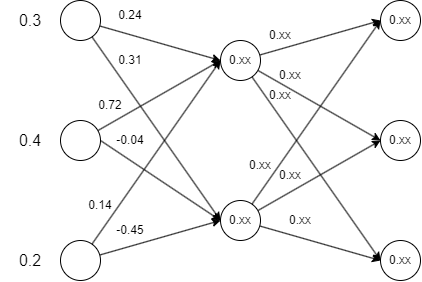

The diagram above was exported from draw.io. Its source (the exported page's mxGraphModel, read from the mxfile embedded in the PNG):
<mxGraphModel dx="692" dy="543" grid="1" gridSize="10" guides="1" tooltips="1" connect="1" arrows="1" fold="1" page="1" pageScale="1" pageWidth="827" pageHeight="1169" math="0" shadow="0">
  <root>
    <mxCell id="0" />
    <mxCell id="1" parent="0" />
    <mxCell id="23" style="edgeStyle=none;html=1;entryX=0;entryY=0.5;entryDx=0;entryDy=0;" parent="1" source="2" target="18" edge="1">
      <mxGeometry relative="1" as="geometry" />
    </mxCell>
    <mxCell id="24" style="edgeStyle=none;html=1;entryX=0;entryY=0.5;entryDx=0;entryDy=0;" parent="1" source="2" target="19" edge="1">
      <mxGeometry relative="1" as="geometry" />
    </mxCell>
    <mxCell id="2" value="" style="ellipse;whiteSpace=wrap;html=1;aspect=fixed;" parent="1" vertex="1">
      <mxGeometry x="240" y="160" width="40" height="40" as="geometry" />
    </mxCell>
    <mxCell id="25" style="edgeStyle=none;html=1;entryX=0;entryY=0.5;entryDx=0;entryDy=0;" parent="1" source="16" target="18" edge="1">
      <mxGeometry relative="1" as="geometry" />
    </mxCell>
    <mxCell id="48" style="edgeStyle=none;html=1;exitX=1;exitY=0.5;exitDx=0;exitDy=0;entryX=0;entryY=0.5;entryDx=0;entryDy=0;fontSize=14;" edge="1" parent="1" source="16" target="19">
      <mxGeometry relative="1" as="geometry" />
    </mxCell>
    <mxCell id="16" value="" style="ellipse;whiteSpace=wrap;html=1;aspect=fixed;" parent="1" vertex="1">
      <mxGeometry x="240" y="280" width="40" height="40" as="geometry" />
    </mxCell>
    <mxCell id="27" style="edgeStyle=none;html=1;entryX=0;entryY=0.5;entryDx=0;entryDy=0;" parent="1" source="17" target="18" edge="1">
      <mxGeometry relative="1" as="geometry" />
    </mxCell>
    <mxCell id="28" style="edgeStyle=none;html=1;entryX=0;entryY=0.5;entryDx=0;entryDy=0;" parent="1" source="17" target="19" edge="1">
      <mxGeometry relative="1" as="geometry" />
    </mxCell>
    <mxCell id="17" value="" style="ellipse;whiteSpace=wrap;html=1;aspect=fixed;" parent="1" vertex="1">
      <mxGeometry x="240" y="400" width="40" height="40" as="geometry" />
    </mxCell>
    <mxCell id="29" style="edgeStyle=none;html=1;entryX=0;entryY=0.5;entryDx=0;entryDy=0;" parent="1" source="18" target="20" edge="1">
      <mxGeometry relative="1" as="geometry" />
    </mxCell>
    <mxCell id="30" style="edgeStyle=none;html=1;entryX=0;entryY=0.5;entryDx=0;entryDy=0;" parent="1" source="18" target="21" edge="1">
      <mxGeometry relative="1" as="geometry" />
    </mxCell>
    <mxCell id="31" style="edgeStyle=none;html=1;entryX=0;entryY=0.5;entryDx=0;entryDy=0;" parent="1" source="18" target="22" edge="1">
      <mxGeometry relative="1" as="geometry" />
    </mxCell>
    <mxCell id="18" value="0.xx" style="ellipse;whiteSpace=wrap;html=1;aspect=fixed;" parent="1" vertex="1">
      <mxGeometry x="400" y="200" width="40" height="40" as="geometry" />
    </mxCell>
    <mxCell id="32" style="edgeStyle=none;html=1;entryX=0;entryY=0.5;entryDx=0;entryDy=0;" parent="1" source="19" target="20" edge="1">
      <mxGeometry relative="1" as="geometry" />
    </mxCell>
    <mxCell id="33" style="edgeStyle=none;html=1;entryX=0;entryY=0.5;entryDx=0;entryDy=0;" parent="1" source="19" target="21" edge="1">
      <mxGeometry relative="1" as="geometry" />
    </mxCell>
    <mxCell id="34" style="edgeStyle=none;html=1;entryX=0;entryY=0.5;entryDx=0;entryDy=0;" parent="1" source="19" target="22" edge="1">
      <mxGeometry relative="1" as="geometry" />
    </mxCell>
    <mxCell id="19" value="0.xx" style="ellipse;whiteSpace=wrap;html=1;aspect=fixed;" parent="1" vertex="1">
      <mxGeometry x="400" y="360" width="40" height="40" as="geometry" />
    </mxCell>
    <mxCell id="20" value="0.xx" style="ellipse;whiteSpace=wrap;html=1;aspect=fixed;" parent="1" vertex="1">
      <mxGeometry x="560" y="160" width="40" height="40" as="geometry" />
    </mxCell>
    <mxCell id="21" value="0.xx" style="ellipse;whiteSpace=wrap;html=1;aspect=fixed;" parent="1" vertex="1">
      <mxGeometry x="560" y="280" width="40" height="40" as="geometry" />
    </mxCell>
    <mxCell id="22" value="0.xx" style="ellipse;whiteSpace=wrap;html=1;aspect=fixed;" parent="1" vertex="1">
      <mxGeometry x="560" y="400" width="40" height="40" as="geometry" />
    </mxCell>
    <mxCell id="36" value="0.3" style="text;html=1;strokeColor=none;fillColor=none;align=center;verticalAlign=middle;whiteSpace=wrap;rounded=0;fontSize=16;" parent="1" vertex="1">
      <mxGeometry x="180" y="165" width="60" height="30" as="geometry" />
    </mxCell>
    <mxCell id="40" value="0.4" style="text;html=1;strokeColor=none;fillColor=none;align=center;verticalAlign=middle;whiteSpace=wrap;rounded=0;fontSize=16;" parent="1" vertex="1">
      <mxGeometry x="180" y="285" width="60" height="30" as="geometry" />
    </mxCell>
    <mxCell id="41" value="0.2" style="text;html=1;strokeColor=none;fillColor=none;align=center;verticalAlign=middle;whiteSpace=wrap;rounded=0;fontSize=16;" parent="1" vertex="1">
      <mxGeometry x="180" y="405" width="60" height="30" as="geometry" />
    </mxCell>
    <mxCell id="44" value="0.24" style="text;html=1;strokeColor=none;fillColor=none;align=center;verticalAlign=middle;whiteSpace=wrap;rounded=0;fontSize=12;" vertex="1" parent="1">
      <mxGeometry x="280" y="160" width="60" height="30" as="geometry" />
    </mxCell>
    <mxCell id="46" value="0.31" style="text;html=1;strokeColor=none;fillColor=none;align=center;verticalAlign=middle;whiteSpace=wrap;rounded=0;fontSize=12;" vertex="1" parent="1">
      <mxGeometry x="280" y="205" width="60" height="30" as="geometry" />
    </mxCell>
    <mxCell id="50" value="0.14" style="text;html=1;strokeColor=none;fillColor=none;align=center;verticalAlign=middle;whiteSpace=wrap;rounded=0;fontSize=12;" vertex="1" parent="1">
      <mxGeometry x="250" y="350" width="60" height="30" as="geometry" />
    </mxCell>
    <mxCell id="51" value="-0.45" style="text;html=1;strokeColor=none;fillColor=none;align=center;verticalAlign=middle;whiteSpace=wrap;rounded=0;fontSize=12;" vertex="1" parent="1">
      <mxGeometry x="280" y="375" width="60" height="30" as="geometry" />
    </mxCell>
    <mxCell id="53" value="0.72" style="text;html=1;strokeColor=none;fillColor=none;align=center;verticalAlign=middle;whiteSpace=wrap;rounded=0;fontSize=12;" vertex="1" parent="1">
      <mxGeometry x="260" y="250" width="60" height="30" as="geometry" />
    </mxCell>
    <mxCell id="54" value="-0.04" style="text;html=1;strokeColor=none;fillColor=none;align=center;verticalAlign=middle;whiteSpace=wrap;rounded=0;fontSize=12;" vertex="1" parent="1">
      <mxGeometry x="280" y="285" width="60" height="30" as="geometry" />
    </mxCell>
    <mxCell id="55" value="0.xx" style="text;html=1;strokeColor=none;fillColor=none;align=center;verticalAlign=middle;whiteSpace=wrap;rounded=0;fontSize=12;" vertex="1" parent="1">
      <mxGeometry x="430" y="180" width="60" height="30" as="geometry" />
    </mxCell>
    <mxCell id="56" value="0.xx" style="text;html=1;strokeColor=none;fillColor=none;align=center;verticalAlign=middle;whiteSpace=wrap;rounded=0;fontSize=12;" vertex="1" parent="1">
      <mxGeometry x="440" y="220" width="60" height="30" as="geometry" />
    </mxCell>
    <mxCell id="57" value="0.xx" style="text;html=1;strokeColor=none;fillColor=none;align=center;verticalAlign=middle;whiteSpace=wrap;rounded=0;fontSize=12;" vertex="1" parent="1">
      <mxGeometry x="430" y="240" width="60" height="30" as="geometry" />
    </mxCell>
    <mxCell id="58" value="0.xx" style="text;html=1;strokeColor=none;fillColor=none;align=center;verticalAlign=middle;whiteSpace=wrap;rounded=0;fontSize=12;" vertex="1" parent="1">
      <mxGeometry x="410" y="310" width="60" height="30" as="geometry" />
    </mxCell>
    <mxCell id="59" value="0.xx" style="text;html=1;strokeColor=none;fillColor=none;align=center;verticalAlign=middle;whiteSpace=wrap;rounded=0;fontSize=12;" vertex="1" parent="1">
      <mxGeometry x="440" y="320" width="60" height="30" as="geometry" />
    </mxCell>
    <mxCell id="60" value="0.xx" style="text;html=1;strokeColor=none;fillColor=none;align=center;verticalAlign=middle;whiteSpace=wrap;rounded=0;fontSize=12;" vertex="1" parent="1">
      <mxGeometry x="450" y="365" width="60" height="30" as="geometry" />
    </mxCell>
  </root>
</mxGraphModel>